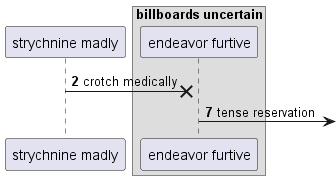

The diagram above was rendered by PlantUML. Its source (embedded in the PNG):
@startuml
participant "strychnine madly" as 0
box "billboards uncertain"
participant "endeavor furtive" as 1
end box
autonumber 2 5
0 ->x 1: crotch medically
1 ->] : tense reservation
autonumber stop
@enduml